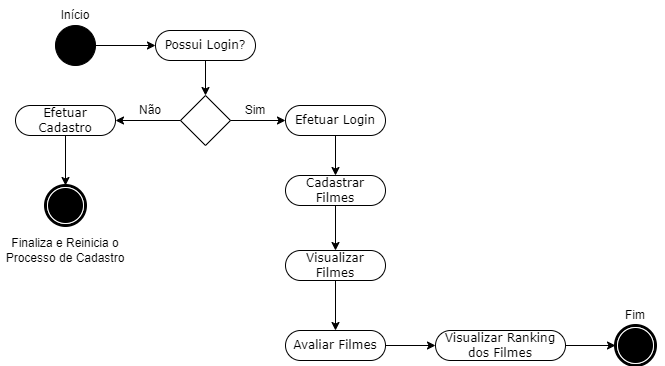

The diagram above was exported from draw.io. Its source (the exported page's mxGraphModel, read from the mxfile embedded in the PNG):
<mxGraphModel dx="1050" dy="534" grid="1" gridSize="10" guides="1" tooltips="1" connect="1" arrows="1" fold="1" page="1" pageScale="1" pageWidth="827" pageHeight="1169" math="0" shadow="0">
  <root>
    <mxCell id="0" />
    <mxCell id="1" parent="0" />
    <mxCell id="H4ahsT5nT9L3M4kYBR4u-11" value="" style="ellipse;whiteSpace=wrap;html=1;rounded=0;shadow=0;comic=0;labelBackgroundColor=none;strokeWidth=1;fillColor=#000000;fontFamily=Verdana;fontSize=12;align=center;" vertex="1" parent="1">
      <mxGeometry x="65" y="35" width="40" height="40" as="geometry" />
    </mxCell>
    <mxCell id="H4ahsT5nT9L3M4kYBR4u-12" value="" style="endArrow=classic;html=1;rounded=0;exitX=1;exitY=0.5;exitDx=0;exitDy=0;" edge="1" parent="1" source="H4ahsT5nT9L3M4kYBR4u-11">
      <mxGeometry width="50" height="50" relative="1" as="geometry">
        <mxPoint x="395" y="235" as="sourcePoint" />
        <mxPoint x="165" y="55" as="targetPoint" />
      </mxGeometry>
    </mxCell>
    <mxCell id="H4ahsT5nT9L3M4kYBR4u-13" value="Possui Login?" style="rounded=1;whiteSpace=wrap;html=1;shadow=0;comic=0;labelBackgroundColor=none;strokeWidth=1;fontFamily=Verdana;fontSize=12;align=center;arcSize=50;" vertex="1" parent="1">
      <mxGeometry x="165" y="40" width="100" height="30" as="geometry" />
    </mxCell>
    <mxCell id="H4ahsT5nT9L3M4kYBR4u-14" value="" style="rhombus;whiteSpace=wrap;html=1;" vertex="1" parent="1">
      <mxGeometry x="190" y="105" width="50" height="50" as="geometry" />
    </mxCell>
    <mxCell id="H4ahsT5nT9L3M4kYBR4u-15" value="" style="endArrow=classic;html=1;rounded=0;exitX=0.5;exitY=1;exitDx=0;exitDy=0;entryX=0.5;entryY=0;entryDx=0;entryDy=0;" edge="1" parent="1" source="H4ahsT5nT9L3M4kYBR4u-13" target="H4ahsT5nT9L3M4kYBR4u-14">
      <mxGeometry width="50" height="50" relative="1" as="geometry">
        <mxPoint x="395" y="235" as="sourcePoint" />
        <mxPoint x="445" y="185" as="targetPoint" />
      </mxGeometry>
    </mxCell>
    <mxCell id="H4ahsT5nT9L3M4kYBR4u-20" value="" style="endArrow=classic;html=1;rounded=0;exitX=1;exitY=0.5;exitDx=0;exitDy=0;" edge="1" parent="1" source="H4ahsT5nT9L3M4kYBR4u-14">
      <mxGeometry width="50" height="50" relative="1" as="geometry">
        <mxPoint x="395" y="235" as="sourcePoint" />
        <mxPoint x="295" y="130" as="targetPoint" />
      </mxGeometry>
    </mxCell>
    <mxCell id="H4ahsT5nT9L3M4kYBR4u-21" value="Sim" style="text;html=1;strokeColor=none;fillColor=none;align=center;verticalAlign=middle;whiteSpace=wrap;rounded=0;" vertex="1" parent="1">
      <mxGeometry x="235" y="105" width="60" height="30" as="geometry" />
    </mxCell>
    <mxCell id="H4ahsT5nT9L3M4kYBR4u-22" value="" style="endArrow=classic;html=1;rounded=0;exitX=0;exitY=0.5;exitDx=0;exitDy=0;" edge="1" parent="1" source="H4ahsT5nT9L3M4kYBR4u-14">
      <mxGeometry width="50" height="50" relative="1" as="geometry">
        <mxPoint x="125" y="175" as="sourcePoint" />
        <mxPoint x="125" y="130" as="targetPoint" />
      </mxGeometry>
    </mxCell>
    <mxCell id="H4ahsT5nT9L3M4kYBR4u-23" value="Não" style="text;html=1;strokeColor=none;fillColor=none;align=center;verticalAlign=middle;whiteSpace=wrap;rounded=0;" vertex="1" parent="1">
      <mxGeometry x="130" y="105" width="60" height="30" as="geometry" />
    </mxCell>
    <mxCell id="H4ahsT5nT9L3M4kYBR4u-25" value="Efetuar Cadastro" style="rounded=1;whiteSpace=wrap;html=1;shadow=0;comic=0;labelBackgroundColor=none;strokeWidth=1;fontFamily=Verdana;fontSize=12;align=center;arcSize=50;" vertex="1" parent="1">
      <mxGeometry x="25" y="115" width="100" height="30" as="geometry" />
    </mxCell>
    <mxCell id="H4ahsT5nT9L3M4kYBR4u-26" value="Efetuar Login" style="rounded=1;whiteSpace=wrap;html=1;shadow=0;comic=0;labelBackgroundColor=none;strokeWidth=1;fontFamily=Verdana;fontSize=12;align=center;arcSize=50;direction=east;" vertex="1" parent="1">
      <mxGeometry x="295" y="115" width="100" height="30" as="geometry" />
    </mxCell>
    <mxCell id="H4ahsT5nT9L3M4kYBR4u-31" value="Cadastrar Filmes" style="rounded=1;whiteSpace=wrap;html=1;shadow=0;comic=0;labelBackgroundColor=none;strokeWidth=1;fontFamily=Verdana;fontSize=12;align=center;arcSize=50;" vertex="1" parent="1">
      <mxGeometry x="295" y="185" width="100" height="30" as="geometry" />
    </mxCell>
    <mxCell id="H4ahsT5nT9L3M4kYBR4u-34" value="" style="shape=mxgraph.bpmn.shape;html=1;verticalLabelPosition=bottom;labelBackgroundColor=#ffffff;verticalAlign=top;perimeter=ellipsePerimeter;outline=end;symbol=terminate;rounded=0;shadow=0;comic=0;strokeWidth=1;fontFamily=Verdana;fontSize=12;align=center;" vertex="1" parent="1">
      <mxGeometry x="55" y="195" width="40" height="40" as="geometry" />
    </mxCell>
    <mxCell id="H4ahsT5nT9L3M4kYBR4u-35" value="" style="endArrow=classic;html=1;rounded=0;exitX=0.5;exitY=1;exitDx=0;exitDy=0;" edge="1" parent="1" source="H4ahsT5nT9L3M4kYBR4u-25">
      <mxGeometry width="50" height="50" relative="1" as="geometry">
        <mxPoint x="-10" y="245" as="sourcePoint" />
        <mxPoint x="75" y="195" as="targetPoint" />
      </mxGeometry>
    </mxCell>
    <mxCell id="H4ahsT5nT9L3M4kYBR4u-36" value="Início" style="text;html=1;strokeColor=none;fillColor=none;align=center;verticalAlign=middle;whiteSpace=wrap;rounded=0;" vertex="1" parent="1">
      <mxGeometry x="55" y="10" width="60" height="30" as="geometry" />
    </mxCell>
    <mxCell id="H4ahsT5nT9L3M4kYBR4u-37" value="Finaliza e Reinicia o Processo de Cadastro" style="text;html=1;strokeColor=none;fillColor=none;align=center;verticalAlign=middle;whiteSpace=wrap;rounded=0;" vertex="1" parent="1">
      <mxGeometry x="10" y="245" width="130" height="30" as="geometry" />
    </mxCell>
    <mxCell id="H4ahsT5nT9L3M4kYBR4u-38" value="" style="endArrow=classic;html=1;rounded=0;entryX=0.5;entryY=0;entryDx=0;entryDy=0;exitX=0.5;exitY=1;exitDx=0;exitDy=0;" edge="1" parent="1" source="H4ahsT5nT9L3M4kYBR4u-31" target="H4ahsT5nT9L3M4kYBR4u-39">
      <mxGeometry width="50" height="50" relative="1" as="geometry">
        <mxPoint x="345" y="240" as="sourcePoint" />
        <mxPoint x="344.5" y="265" as="targetPoint" />
      </mxGeometry>
    </mxCell>
    <mxCell id="H4ahsT5nT9L3M4kYBR4u-39" value="Visualizar Filmes" style="rounded=1;whiteSpace=wrap;html=1;shadow=0;comic=0;labelBackgroundColor=none;strokeWidth=1;fontFamily=Verdana;fontSize=12;align=center;arcSize=50;direction=east;" vertex="1" parent="1">
      <mxGeometry x="295" y="260" width="100" height="30" as="geometry" />
    </mxCell>
    <mxCell id="H4ahsT5nT9L3M4kYBR4u-40" value="Avaliar Filmes" style="rounded=1;whiteSpace=wrap;html=1;shadow=0;comic=0;labelBackgroundColor=none;strokeWidth=1;fontFamily=Verdana;fontSize=12;align=center;arcSize=50;direction=east;" vertex="1" parent="1">
      <mxGeometry x="295" y="340" width="100" height="30" as="geometry" />
    </mxCell>
    <mxCell id="H4ahsT5nT9L3M4kYBR4u-44" value="" style="endArrow=classic;html=1;rounded=0;exitX=0.5;exitY=1;exitDx=0;exitDy=0;entryX=0.5;entryY=0;entryDx=0;entryDy=0;" edge="1" parent="1" source="H4ahsT5nT9L3M4kYBR4u-39" target="H4ahsT5nT9L3M4kYBR4u-40">
      <mxGeometry width="50" height="50" relative="1" as="geometry">
        <mxPoint x="510" y="165" as="sourcePoint" />
        <mxPoint x="430" y="340" as="targetPoint" />
      </mxGeometry>
    </mxCell>
    <mxCell id="H4ahsT5nT9L3M4kYBR4u-45" value="" style="endArrow=classic;html=1;rounded=0;entryX=0;entryY=0.5;entryDx=0;entryDy=0;exitX=1;exitY=0.5;exitDx=0;exitDy=0;" edge="1" parent="1" source="H4ahsT5nT9L3M4kYBR4u-40" target="H4ahsT5nT9L3M4kYBR4u-47">
      <mxGeometry width="50" height="50" relative="1" as="geometry">
        <mxPoint x="400" y="355" as="sourcePoint" />
        <mxPoint x="445" y="355" as="targetPoint" />
      </mxGeometry>
    </mxCell>
    <mxCell id="H4ahsT5nT9L3M4kYBR4u-46" value="" style="endArrow=classic;html=1;rounded=0;entryX=0.5;entryY=0;entryDx=0;entryDy=0;exitX=0.5;exitY=1;exitDx=0;exitDy=0;" edge="1" parent="1" source="H4ahsT5nT9L3M4kYBR4u-26" target="H4ahsT5nT9L3M4kYBR4u-31">
      <mxGeometry width="50" height="50" relative="1" as="geometry">
        <mxPoint x="365" y="235" as="sourcePoint" />
        <mxPoint x="365" y="280" as="targetPoint" />
      </mxGeometry>
    </mxCell>
    <mxCell id="H4ahsT5nT9L3M4kYBR4u-47" value="Visualizar Ranking dos Filmes" style="rounded=1;whiteSpace=wrap;html=1;shadow=0;comic=0;labelBackgroundColor=none;strokeWidth=1;fontFamily=Verdana;fontSize=12;align=center;arcSize=50;direction=east;" vertex="1" parent="1">
      <mxGeometry x="445" y="340" width="130" height="30" as="geometry" />
    </mxCell>
    <mxCell id="H4ahsT5nT9L3M4kYBR4u-48" value="" style="endArrow=classic;html=1;rounded=0;exitX=1;exitY=0.5;exitDx=0;exitDy=0;" edge="1" parent="1" source="H4ahsT5nT9L3M4kYBR4u-47">
      <mxGeometry width="50" height="50" relative="1" as="geometry">
        <mxPoint x="595" y="360" as="sourcePoint" />
        <mxPoint x="625" y="355" as="targetPoint" />
      </mxGeometry>
    </mxCell>
    <mxCell id="H4ahsT5nT9L3M4kYBR4u-49" value="" style="shape=mxgraph.bpmn.shape;html=1;verticalLabelPosition=bottom;labelBackgroundColor=#ffffff;verticalAlign=top;perimeter=ellipsePerimeter;outline=end;symbol=terminate;rounded=0;shadow=0;comic=0;strokeWidth=1;fontFamily=Verdana;fontSize=12;align=center;" vertex="1" parent="1">
      <mxGeometry x="625" y="335" width="40" height="40" as="geometry" />
    </mxCell>
    <mxCell id="H4ahsT5nT9L3M4kYBR4u-50" value="Fim" style="text;html=1;strokeColor=none;fillColor=none;align=center;verticalAlign=middle;whiteSpace=wrap;rounded=0;" vertex="1" parent="1">
      <mxGeometry x="615" y="310" width="60" height="30" as="geometry" />
    </mxCell>
  </root>
</mxGraphModel>